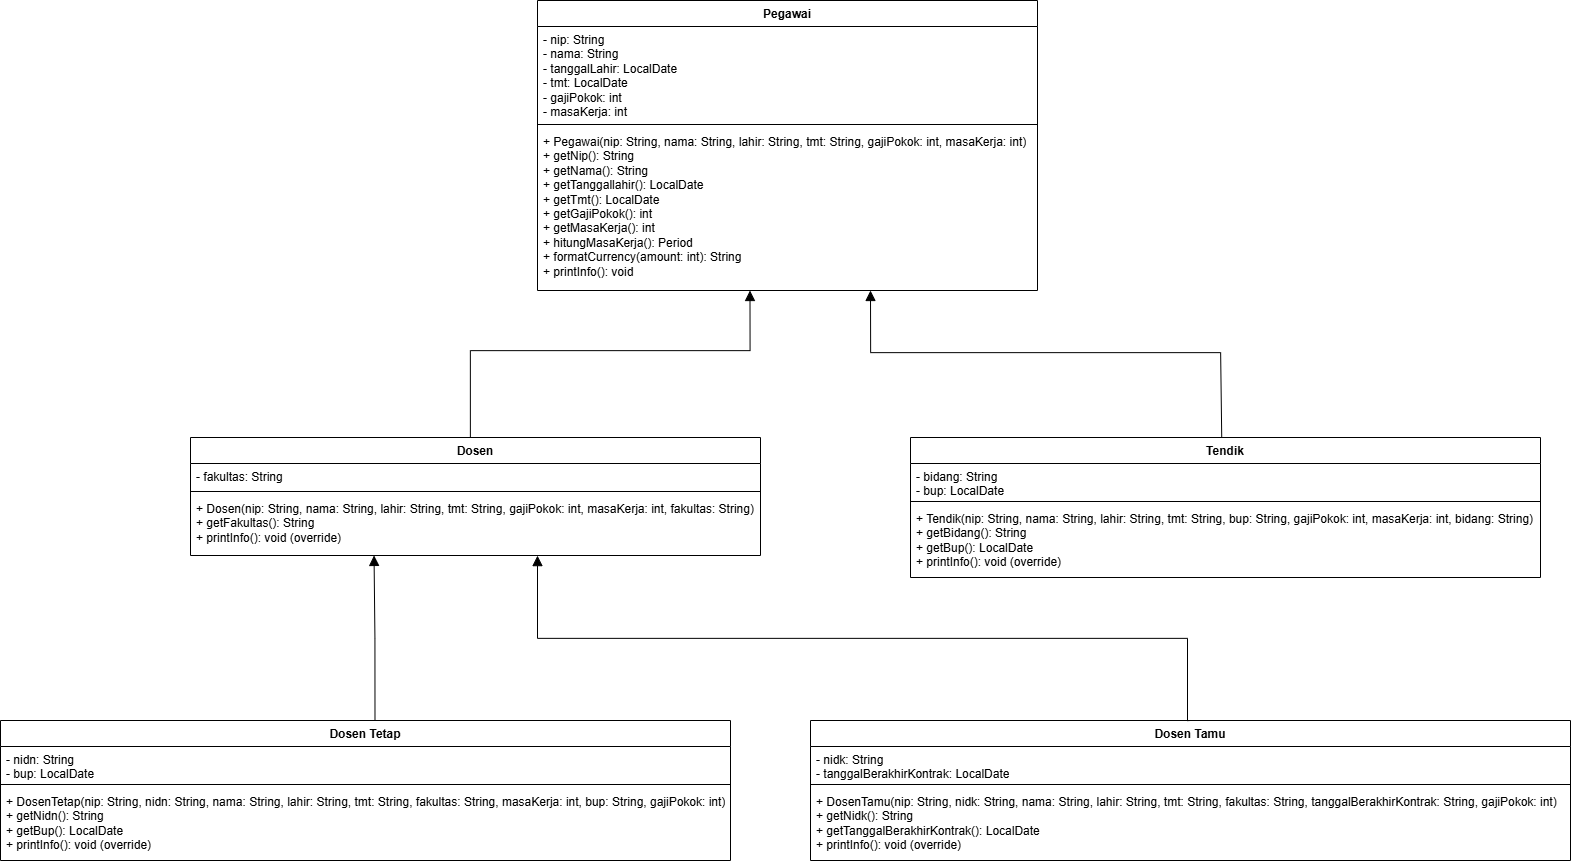

The diagram above was exported from draw.io. Its source (the exported page's mxGraphModel, read from the mxfile embedded in the PNG):
<mxGraphModel dx="2343" dy="1343" grid="1" gridSize="10" guides="1" tooltips="1" connect="1" arrows="1" fold="1" page="1" pageScale="1" pageWidth="1654" pageHeight="1169" math="0" shadow="0">
  <root>
    <mxCell id="0" />
    <mxCell id="1" parent="0" />
    <mxCell id="jn08aimtCKkuSIfGO5dJ-1" value="Pegawai" style="swimlane;fontStyle=1;align=center;verticalAlign=top;childLayout=stackLayout;horizontal=1;startSize=26;horizontalStack=0;resizeParent=1;resizeParentMax=0;resizeLast=0;collapsible=1;marginBottom=0;whiteSpace=wrap;html=1;" parent="1" vertex="1">
      <mxGeometry x="577" y="30" width="500" height="290" as="geometry" />
    </mxCell>
    <mxCell id="jn08aimtCKkuSIfGO5dJ-2" value="- nip: String&lt;div&gt;- nama: String&lt;/div&gt;&lt;div&gt;- tanggalLahir: LocalDate&lt;/div&gt;&lt;div&gt;- tmt: LocalDate&lt;/div&gt;&lt;div&gt;- gajiPokok: int&lt;/div&gt;&lt;div&gt;- masaKerja: int&lt;/div&gt;" style="text;strokeColor=none;fillColor=none;align=left;verticalAlign=top;spacingLeft=4;spacingRight=4;overflow=hidden;rotatable=0;points=[[0,0.5],[1,0.5]];portConstraint=eastwest;whiteSpace=wrap;html=1;" parent="jn08aimtCKkuSIfGO5dJ-1" vertex="1">
      <mxGeometry y="26" width="500" height="94" as="geometry" />
    </mxCell>
    <mxCell id="jn08aimtCKkuSIfGO5dJ-3" value="" style="line;strokeWidth=1;fillColor=none;align=left;verticalAlign=middle;spacingTop=-1;spacingLeft=3;spacingRight=3;rotatable=0;labelPosition=right;points=[];portConstraint=eastwest;strokeColor=inherit;" parent="jn08aimtCKkuSIfGO5dJ-1" vertex="1">
      <mxGeometry y="120" width="500" height="8" as="geometry" />
    </mxCell>
    <mxCell id="jn08aimtCKkuSIfGO5dJ-4" value="&lt;div&gt;+ Pegawai(nip: String, nama: String, lahir: String, tmt: String, gajiPokok: int, masaKerja: int)&lt;/div&gt;&lt;div&gt;&lt;span style=&quot;background-color: transparent; color: light-dark(rgb(0, 0, 0), rgb(255, 255, 255));&quot;&gt;+ getNip(): String&amp;nbsp; &amp;nbsp; &amp;nbsp; &amp;nbsp; &amp;nbsp; &amp;nbsp; &amp;nbsp; &amp;nbsp; &amp;nbsp; &amp;nbsp; &amp;nbsp; &amp;nbsp; &amp;nbsp; &amp;nbsp; &amp;nbsp; &amp;nbsp; &amp;nbsp;&amp;nbsp;&lt;/span&gt;&lt;/div&gt;&lt;div&gt;&lt;div&gt;+ getNama(): String&amp;nbsp; &amp;nbsp; &amp;nbsp; &amp;nbsp; &amp;nbsp; &amp;nbsp; &amp;nbsp; &amp;nbsp; &amp;nbsp; &amp;nbsp; &amp;nbsp; &amp;nbsp; &amp;nbsp; &amp;nbsp; &amp;nbsp; &amp;nbsp; &amp;nbsp;&lt;/div&gt;&lt;div&gt;+ getTanggallahir(): LocalDate&amp;nbsp; &amp;nbsp; &amp;nbsp; &amp;nbsp; &amp;nbsp; &amp;nbsp; &amp;nbsp; &amp;nbsp;&lt;/div&gt;&lt;div&gt;+ getTmt(): LocalDate&amp;nbsp; &amp;nbsp; &amp;nbsp; &amp;nbsp; &amp;nbsp; &amp;nbsp; &amp;nbsp; &amp;nbsp; &amp;nbsp; &amp;nbsp; &amp;nbsp; &amp;nbsp; &amp;nbsp; &amp;nbsp; &amp;nbsp;&lt;/div&gt;&lt;div&gt;+ getGajiPokok(): int&amp;nbsp; &amp;nbsp; &amp;nbsp; &amp;nbsp; &amp;nbsp; &amp;nbsp; &amp;nbsp; &amp;nbsp; &amp;nbsp; &amp;nbsp; &amp;nbsp; &amp;nbsp; &amp;nbsp; &amp;nbsp; &amp;nbsp; &amp;nbsp;&lt;/div&gt;&lt;div&gt;+ getMasaKerja(): int&lt;/div&gt;&lt;div&gt;+ hitungMasaKerja(): Period&lt;/div&gt;&lt;div&gt;&lt;span style=&quot;background-color: transparent;&quot;&gt;+ formatCurrency(amount: int): String&lt;/span&gt;&amp;nbsp; &amp;nbsp; &amp;nbsp; &amp;nbsp; &amp;nbsp; &amp;nbsp; &amp;nbsp; &amp;nbsp; &amp;nbsp; &amp;nbsp; &amp;nbsp; &amp;nbsp; &amp;nbsp; &amp;nbsp; &amp;nbsp; &amp;nbsp;&lt;/div&gt;&lt;div&gt;+ printInfo(): void&amp;nbsp; &amp;nbsp;&lt;/div&gt;&lt;/div&gt;&lt;div&gt;&lt;br&gt;&lt;/div&gt;&lt;div&gt;&lt;span style=&quot;background-color: transparent; color: light-dark(rgb(0, 0, 0), rgb(255, 255, 255));&quot;&gt;&amp;nbsp;&lt;/span&gt;&lt;/div&gt;" style="text;strokeColor=none;fillColor=none;align=left;verticalAlign=top;spacingLeft=4;spacingRight=4;overflow=hidden;rotatable=0;points=[[0,0.5],[1,0.5]];portConstraint=eastwest;whiteSpace=wrap;html=1;" parent="jn08aimtCKkuSIfGO5dJ-1" vertex="1">
      <mxGeometry y="128" width="500" height="162" as="geometry" />
    </mxCell>
    <mxCell id="jn08aimtCKkuSIfGO5dJ-5" value="Dosen" style="swimlane;fontStyle=1;align=center;verticalAlign=top;childLayout=stackLayout;horizontal=1;startSize=26;horizontalStack=0;resizeParent=1;resizeParentMax=0;resizeLast=0;collapsible=1;marginBottom=0;whiteSpace=wrap;html=1;" parent="1" vertex="1">
      <mxGeometry x="230" y="467" width="570" height="118" as="geometry" />
    </mxCell>
    <mxCell id="jn08aimtCKkuSIfGO5dJ-6" value="- fakultas: String" style="text;strokeColor=none;fillColor=none;align=left;verticalAlign=top;spacingLeft=4;spacingRight=4;overflow=hidden;rotatable=0;points=[[0,0.5],[1,0.5]];portConstraint=eastwest;whiteSpace=wrap;html=1;" parent="jn08aimtCKkuSIfGO5dJ-5" vertex="1">
      <mxGeometry y="26" width="570" height="24" as="geometry" />
    </mxCell>
    <mxCell id="jn08aimtCKkuSIfGO5dJ-7" value="" style="line;strokeWidth=1;fillColor=none;align=left;verticalAlign=middle;spacingTop=-1;spacingLeft=3;spacingRight=3;rotatable=0;labelPosition=right;points=[];portConstraint=eastwest;strokeColor=inherit;" parent="jn08aimtCKkuSIfGO5dJ-5" vertex="1">
      <mxGeometry y="50" width="570" height="8" as="geometry" />
    </mxCell>
    <mxCell id="jn08aimtCKkuSIfGO5dJ-8" value="&lt;div&gt;+ Dosen(nip: String, nama: String, lahir: String, tmt: String, gajiPokok: int, masaKerja: int, fakultas: String)&lt;/div&gt;&lt;div&gt;+ getFakultas(): String&lt;/div&gt;&lt;div&gt;+ printInfo(): void (override)&lt;/div&gt;" style="text;strokeColor=none;fillColor=none;align=left;verticalAlign=top;spacingLeft=4;spacingRight=4;overflow=hidden;rotatable=0;points=[[0,0.5],[1,0.5]];portConstraint=eastwest;whiteSpace=wrap;html=1;" parent="jn08aimtCKkuSIfGO5dJ-5" vertex="1">
      <mxGeometry y="58" width="570" height="60" as="geometry" />
    </mxCell>
    <mxCell id="jn08aimtCKkuSIfGO5dJ-9" value="Dosen Tetap" style="swimlane;fontStyle=1;align=center;verticalAlign=top;childLayout=stackLayout;horizontal=1;startSize=26;horizontalStack=0;resizeParent=1;resizeParentMax=0;resizeLast=0;collapsible=1;marginBottom=0;whiteSpace=wrap;html=1;" parent="1" vertex="1">
      <mxGeometry x="40" y="750" width="730" height="140" as="geometry" />
    </mxCell>
    <mxCell id="jn08aimtCKkuSIfGO5dJ-10" value="&lt;div&gt;&lt;div&gt;- nidn: String&amp;nbsp; &amp;nbsp; &amp;nbsp; &amp;nbsp;&amp;nbsp;&lt;/div&gt;&lt;div&gt;- bup: LocalDate&lt;/div&gt;&lt;/div&gt;" style="text;strokeColor=none;fillColor=none;align=left;verticalAlign=top;spacingLeft=4;spacingRight=4;overflow=hidden;rotatable=0;points=[[0,0.5],[1,0.5]];portConstraint=eastwest;whiteSpace=wrap;html=1;" parent="jn08aimtCKkuSIfGO5dJ-9" vertex="1">
      <mxGeometry y="26" width="730" height="34" as="geometry" />
    </mxCell>
    <mxCell id="jn08aimtCKkuSIfGO5dJ-11" value="" style="line;strokeWidth=1;fillColor=none;align=left;verticalAlign=middle;spacingTop=-1;spacingLeft=3;spacingRight=3;rotatable=0;labelPosition=right;points=[];portConstraint=eastwest;strokeColor=inherit;" parent="jn08aimtCKkuSIfGO5dJ-9" vertex="1">
      <mxGeometry y="60" width="730" height="8" as="geometry" />
    </mxCell>
    <mxCell id="jn08aimtCKkuSIfGO5dJ-12" value="&lt;div&gt;+ DosenTetap(nip: String, nidn: String, nama: String, lahir: String, tmt: String, fakultas: String, masaKerja: int, bup: String, gajiPokok: int)&lt;/div&gt;&lt;div&gt;+ getNidn(): String&amp;nbsp;&lt;/div&gt;&lt;div&gt;+ getBup(): LocalDate&lt;/div&gt;&lt;div&gt;+ printInfo(): void (override)&lt;/div&gt;" style="text;strokeColor=none;fillColor=none;align=left;verticalAlign=top;spacingLeft=4;spacingRight=4;overflow=hidden;rotatable=0;points=[[0,0.5],[1,0.5]];portConstraint=eastwest;whiteSpace=wrap;html=1;" parent="jn08aimtCKkuSIfGO5dJ-9" vertex="1">
      <mxGeometry y="68" width="730" height="72" as="geometry" />
    </mxCell>
    <mxCell id="jn08aimtCKkuSIfGO5dJ-13" value="Dosen Tamu" style="swimlane;fontStyle=1;align=center;verticalAlign=top;childLayout=stackLayout;horizontal=1;startSize=26;horizontalStack=0;resizeParent=1;resizeParentMax=0;resizeLast=0;collapsible=1;marginBottom=0;whiteSpace=wrap;html=1;" parent="1" vertex="1">
      <mxGeometry x="850" y="750" width="760" height="140" as="geometry" />
    </mxCell>
    <mxCell id="jn08aimtCKkuSIfGO5dJ-14" value="&lt;div&gt;- nidk: String&amp;nbsp; &amp;nbsp; &amp;nbsp;&amp;nbsp;&lt;/div&gt;&lt;div&gt;- tanggalBerakhirKontrak: LocalDate&lt;/div&gt;" style="text;strokeColor=none;fillColor=none;align=left;verticalAlign=top;spacingLeft=4;spacingRight=4;overflow=hidden;rotatable=0;points=[[0,0.5],[1,0.5]];portConstraint=eastwest;whiteSpace=wrap;html=1;" parent="jn08aimtCKkuSIfGO5dJ-13" vertex="1">
      <mxGeometry y="26" width="760" height="34" as="geometry" />
    </mxCell>
    <mxCell id="jn08aimtCKkuSIfGO5dJ-15" value="" style="line;strokeWidth=1;fillColor=none;align=left;verticalAlign=middle;spacingTop=-1;spacingLeft=3;spacingRight=3;rotatable=0;labelPosition=right;points=[];portConstraint=eastwest;strokeColor=inherit;" parent="jn08aimtCKkuSIfGO5dJ-13" vertex="1">
      <mxGeometry y="60" width="760" height="8" as="geometry" />
    </mxCell>
    <mxCell id="jn08aimtCKkuSIfGO5dJ-16" value="&lt;div&gt;+ DosenTamu(nip: String, nidk: String, nama: String, lahir: String, tmt: String, fakultas: String, tanggalBerakhirKontrak: String, gajiPokok: int)&amp;nbsp;&lt;/div&gt;&lt;div&gt;+ getNidk(): String&amp;nbsp; &amp;nbsp;&amp;nbsp;&lt;/div&gt;&lt;div&gt;+ getTanggalBerakhirKontrak(): LocalDate&lt;/div&gt;&lt;div&gt;+ printInfo(): void (override)&lt;/div&gt;" style="text;strokeColor=none;fillColor=none;align=left;verticalAlign=top;spacingLeft=4;spacingRight=4;overflow=hidden;rotatable=0;points=[[0,0.5],[1,0.5]];portConstraint=eastwest;whiteSpace=wrap;html=1;" parent="jn08aimtCKkuSIfGO5dJ-13" vertex="1">
      <mxGeometry y="68" width="760" height="72" as="geometry" />
    </mxCell>
    <mxCell id="jn08aimtCKkuSIfGO5dJ-17" value="Tendik" style="swimlane;fontStyle=1;align=center;verticalAlign=top;childLayout=stackLayout;horizontal=1;startSize=26;horizontalStack=0;resizeParent=1;resizeParentMax=0;resizeLast=0;collapsible=1;marginBottom=0;whiteSpace=wrap;html=1;" parent="1" vertex="1">
      <mxGeometry x="950" y="467" width="630" height="140" as="geometry" />
    </mxCell>
    <mxCell id="jn08aimtCKkuSIfGO5dJ-18" value="&lt;div&gt;- bidang: String&amp;nbsp;&amp;nbsp;&lt;/div&gt;&lt;div&gt;- bup: LocalDate&amp;nbsp;&lt;/div&gt;" style="text;strokeColor=none;fillColor=none;align=left;verticalAlign=top;spacingLeft=4;spacingRight=4;overflow=hidden;rotatable=0;points=[[0,0.5],[1,0.5]];portConstraint=eastwest;whiteSpace=wrap;html=1;" parent="jn08aimtCKkuSIfGO5dJ-17" vertex="1">
      <mxGeometry y="26" width="630" height="34" as="geometry" />
    </mxCell>
    <mxCell id="jn08aimtCKkuSIfGO5dJ-19" value="" style="line;strokeWidth=1;fillColor=none;align=left;verticalAlign=middle;spacingTop=-1;spacingLeft=3;spacingRight=3;rotatable=0;labelPosition=right;points=[];portConstraint=eastwest;strokeColor=inherit;" parent="jn08aimtCKkuSIfGO5dJ-17" vertex="1">
      <mxGeometry y="60" width="630" height="8" as="geometry" />
    </mxCell>
    <mxCell id="jn08aimtCKkuSIfGO5dJ-20" value="&lt;div&gt;+ Tendik(nip: String, nama: String, lahir: String, tmt: String, bup: String, gajiPokok: int, masaKerja: int, bidang: String)&lt;/div&gt;&lt;div&gt;+ getBidang(): String&lt;/div&gt;&lt;div&gt;+ getBup(): LocalDate&lt;/div&gt;&lt;div&gt;+ printInfo(): void (override)&lt;/div&gt;" style="text;strokeColor=none;fillColor=none;align=left;verticalAlign=top;spacingLeft=4;spacingRight=4;overflow=hidden;rotatable=0;points=[[0,0.5],[1,0.5]];portConstraint=eastwest;whiteSpace=wrap;html=1;" parent="jn08aimtCKkuSIfGO5dJ-17" vertex="1">
      <mxGeometry y="68" width="630" height="72" as="geometry" />
    </mxCell>
    <mxCell id="pbLEXwqCceAXCOGo5lia-3" value="" style="endArrow=block;endFill=1;html=1;edgeStyle=orthogonalEdgeStyle;align=left;verticalAlign=top;rounded=0;fontSize=12;startSize=8;endSize=8;curved=0;entryX=0.575;entryY=1.052;entryDx=0;entryDy=0;entryPerimeter=0;exitX=0.491;exitY=-0.003;exitDx=0;exitDy=0;exitPerimeter=0;" edge="1" parent="1" source="jn08aimtCKkuSIfGO5dJ-5">
      <mxGeometry x="-1" relative="1" as="geometry">
        <mxPoint x="440.0199999999999" y="466.96" as="sourcePoint" />
        <mxPoint x="789.48" y="320.00399999999996" as="targetPoint" />
        <Array as="points">
          <mxPoint x="510" y="380" />
          <mxPoint x="789" y="380" />
        </Array>
      </mxGeometry>
    </mxCell>
    <mxCell id="pbLEXwqCceAXCOGo5lia-6" value="" style="endArrow=block;endFill=1;html=1;edgeStyle=orthogonalEdgeStyle;align=left;verticalAlign=top;rounded=0;fontSize=12;startSize=8;endSize=8;curved=0;exitX=0.494;exitY=-0.001;exitDx=0;exitDy=0;exitPerimeter=0;" edge="1" parent="1" source="jn08aimtCKkuSIfGO5dJ-17">
      <mxGeometry x="-1" relative="1" as="geometry">
        <mxPoint x="1349.6399999999999" y="466.99999999999994" as="sourcePoint" />
        <mxPoint x="910" y="320" as="targetPoint" />
        <Array as="points">
          <mxPoint x="1260" y="467" />
          <mxPoint x="1260" y="382" />
          <mxPoint x="910" y="382" />
        </Array>
      </mxGeometry>
    </mxCell>
    <mxCell id="pbLEXwqCceAXCOGo5lia-10" value="" style="endArrow=block;endFill=1;html=1;edgeStyle=orthogonalEdgeStyle;align=left;verticalAlign=top;rounded=0;fontSize=12;startSize=8;endSize=8;curved=0;exitX=0.513;exitY=-0.001;exitDx=0;exitDy=0;exitPerimeter=0;entryX=0.322;entryY=0.999;entryDx=0;entryDy=0;entryPerimeter=0;" edge="1" parent="1" source="jn08aimtCKkuSIfGO5dJ-9" target="jn08aimtCKkuSIfGO5dJ-8">
      <mxGeometry x="-1" y="25" relative="1" as="geometry">
        <mxPoint x="160.00000000000006" y="750" as="sourcePoint" />
        <mxPoint x="413.8100000000001" y="587.38" as="targetPoint" />
        <mxPoint x="11" y="20" as="offset" />
      </mxGeometry>
    </mxCell>
    <mxCell id="pbLEXwqCceAXCOGo5lia-12" value="" style="endArrow=block;endFill=1;html=1;edgeStyle=orthogonalEdgeStyle;align=left;verticalAlign=top;rounded=0;fontSize=12;startSize=8;endSize=8;curved=0;exitX=0.5;exitY=0;exitDx=0;exitDy=0;entryX=0.631;entryY=1.002;entryDx=0;entryDy=0;entryPerimeter=0;" edge="1" parent="1" source="jn08aimtCKkuSIfGO5dJ-13">
      <mxGeometry x="-1" relative="1" as="geometry">
        <mxPoint x="1117.01" y="750" as="sourcePoint" />
        <mxPoint x="577.0000000000001" y="585.1199999999999" as="targetPoint" />
        <Array as="points">
          <mxPoint x="1227" y="750" />
          <mxPoint x="1227" y="668" />
          <mxPoint x="577" y="668" />
        </Array>
      </mxGeometry>
    </mxCell>
  </root>
</mxGraphModel>